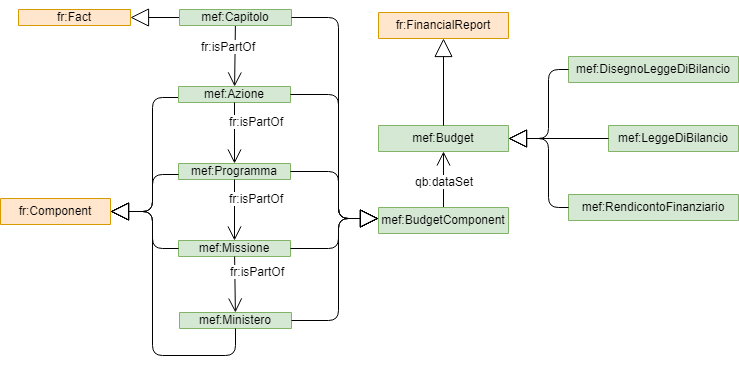

The diagram above was exported from draw.io. Its source (the exported page's mxGraphModel, read from the mxfile embedded in the PNG):
<mxGraphModel dx="1010" dy="579" grid="1" gridSize="10" guides="1" tooltips="1" connect="1" arrows="1" fold="1" page="1" pageScale="1" pageWidth="827" pageHeight="1169" math="0" shadow="0">
  <root>
    <mxCell id="0" />
    <mxCell id="1" parent="0" />
    <mxCell id="3187211106781379-4" value="fr:Fact" style="swimlane;fontStyle=0;childLayout=stackLayout;horizontal=1;startSize=19;fillColor=#ffe6cc;horizontalStack=0;resizeParent=1;resizeParentMax=0;resizeLast=0;collapsible=1;marginBottom=0;swimlaneFillColor=#ffffff;strokeColor=#d79b00;" parent="1" vertex="1" collapsed="1">
      <mxGeometry x="40" y="224" width="112" height="16" as="geometry">
        <mxRectangle x="48" y="204.5" width="174" height="45" as="alternateBounds" />
      </mxGeometry>
    </mxCell>
    <mxCell id="3187211106781379-9" value="mef:Budget" style="swimlane;fontStyle=0;childLayout=stackLayout;horizontal=1;startSize=26;fillColor=#d5e8d4;horizontalStack=0;resizeParent=1;resizeParentMax=0;resizeLast=0;collapsible=1;marginBottom=0;swimlaneFillColor=#ffffff;strokeWidth=1;strokeColor=#82b366;" parent="1" vertex="1" collapsed="1">
      <mxGeometry x="400" y="340" width="130" height="26" as="geometry">
        <mxRectangle x="492" y="320" width="230" height="56" as="alternateBounds" />
      </mxGeometry>
    </mxCell>
    <mxCell id="5c3bec17f7d63932-11" style="edgeStyle=orthogonalEdgeStyle;rounded=0;html=1;exitX=1;exitY=0.25;entryX=1;entryY=0.25;jettySize=auto;orthogonalLoop=1;" parent="1" source="3187211106781379-4" target="3187211106781379-4" edge="1">
      <mxGeometry relative="1" as="geometry" />
    </mxCell>
    <mxCell id="6f5b522f08fcb237-9" value="fr:Component" style="swimlane;fontStyle=0;childLayout=stackLayout;horizontal=1;startSize=26;fillColor=#ffe6cc;horizontalStack=0;resizeParent=1;resizeParentMax=0;resizeLast=0;collapsible=1;marginBottom=0;swimlaneFillColor=#ffffff;strokeColor=#d79b00;" parent="1" vertex="1" collapsed="1">
      <mxGeometry x="22" y="413" width="110" height="26" as="geometry">
        <mxRectangle x="50" y="328" width="180" height="52" as="alternateBounds" />
      </mxGeometry>
    </mxCell>
    <mxCell id="31" value="" style="endArrow=block;endSize=16;endFill=0;html=1;" parent="1" source="sLhDl51c1FzKxhvKlMFD-32" target="3187211106781379-4" edge="1">
      <mxGeometry width="160" relative="1" as="geometry">
        <mxPoint x="104" y="214" as="sourcePoint" />
        <mxPoint x="76" y="200" as="targetPoint" />
      </mxGeometry>
    </mxCell>
    <mxCell id="g7kN0BOhK1JbrRyHBQOF-33" value="" style="endArrow=block;endSize=16;endFill=0;html=1;edgeStyle=orthogonalEdgeStyle;" parent="1" source="sLhDl51c1FzKxhvKlMFD-33" target="6f5b522f08fcb237-9" edge="1">
      <mxGeometry width="160" relative="1" as="geometry">
        <mxPoint x="103.64285714285711" y="259.5" as="sourcePoint" />
        <mxPoint x="114" y="340" as="targetPoint" />
        <Array as="points">
          <mxPoint x="174" y="312" />
          <mxPoint x="174" y="426" />
        </Array>
      </mxGeometry>
    </mxCell>
    <mxCell id="g7kN0BOhK1JbrRyHBQOF-36" value="" style="endArrow=open;endFill=1;endSize=12;html=1;" parent="1" source="sLhDl51c1FzKxhvKlMFD-32" target="sLhDl51c1FzKxhvKlMFD-33" edge="1">
      <mxGeometry width="160" relative="1" as="geometry">
        <mxPoint x="180" y="319" as="sourcePoint" />
        <mxPoint x="254" y="287" as="targetPoint" />
      </mxGeometry>
    </mxCell>
    <mxCell id="g7kN0BOhK1JbrRyHBQOF-37" value="fr:isPartOf" style="text;html=1;resizable=0;points=[];align=center;verticalAlign=middle;labelBackgroundColor=#ffffff;" parent="g7kN0BOhK1JbrRyHBQOF-36" vertex="1" connectable="0">
      <mxGeometry x="0.4045" y="-5" relative="1" as="geometry">
        <mxPoint x="-1.5" y="-22.5" as="offset" />
      </mxGeometry>
    </mxCell>
    <mxCell id="sLhDl51c1FzKxhvKlMFD-32" value="mef:Capitolo" style="swimlane;fontStyle=0;childLayout=stackLayout;horizontal=1;startSize=19;fillColor=#d5e8d4;horizontalStack=0;resizeParent=1;resizeParentMax=0;resizeLast=0;collapsible=1;marginBottom=0;swimlaneFillColor=#ffffff;strokeColor=#82b366;" parent="1" vertex="1" collapsed="1">
      <mxGeometry x="201" y="224" width="112" height="16" as="geometry">
        <mxRectangle x="48" y="204.5" width="174" height="45" as="alternateBounds" />
      </mxGeometry>
    </mxCell>
    <mxCell id="sLhDl51c1FzKxhvKlMFD-33" value="mef:Azione" style="swimlane;fontStyle=0;childLayout=stackLayout;horizontal=1;startSize=19;fillColor=#d5e8d4;horizontalStack=0;resizeParent=1;resizeParentMax=0;resizeLast=0;collapsible=1;marginBottom=0;swimlaneFillColor=#ffffff;strokeColor=#82b366;" parent="1" vertex="1" collapsed="1">
      <mxGeometry x="200" y="301" width="112" height="16" as="geometry">
        <mxRectangle x="48" y="204.5" width="174" height="45" as="alternateBounds" />
      </mxGeometry>
    </mxCell>
    <mxCell id="sLhDl51c1FzKxhvKlMFD-34" value="mef:Programma" style="swimlane;fontStyle=0;childLayout=stackLayout;horizontal=1;startSize=19;fillColor=#d5e8d4;horizontalStack=0;resizeParent=1;resizeParentMax=0;resizeLast=0;collapsible=1;marginBottom=0;swimlaneFillColor=#ffffff;strokeColor=#82b366;" parent="1" vertex="1" collapsed="1">
      <mxGeometry x="200" y="378" width="112" height="16" as="geometry">
        <mxRectangle x="48" y="204.5" width="174" height="45" as="alternateBounds" />
      </mxGeometry>
    </mxCell>
    <mxCell id="sLhDl51c1FzKxhvKlMFD-35" value="mef:Missione" style="swimlane;fontStyle=0;childLayout=stackLayout;horizontal=1;startSize=19;fillColor=#d5e8d4;horizontalStack=0;resizeParent=1;resizeParentMax=0;resizeLast=0;collapsible=1;marginBottom=0;swimlaneFillColor=#ffffff;strokeColor=#82b366;" parent="1" vertex="1" collapsed="1">
      <mxGeometry x="200" y="455" width="112" height="16" as="geometry">
        <mxRectangle x="48" y="204.5" width="174" height="45" as="alternateBounds" />
      </mxGeometry>
    </mxCell>
    <mxCell id="sLhDl51c1FzKxhvKlMFD-36" value="mef:Ministero" style="swimlane;fontStyle=0;childLayout=stackLayout;horizontal=1;startSize=19;fillColor=#d5e8d4;horizontalStack=0;resizeParent=1;resizeParentMax=0;resizeLast=0;collapsible=1;marginBottom=0;swimlaneFillColor=#ffffff;strokeColor=#82b366;" parent="1" vertex="1" collapsed="1">
      <mxGeometry x="201" y="527" width="112" height="16" as="geometry">
        <mxRectangle x="48" y="204.5" width="174" height="45" as="alternateBounds" />
      </mxGeometry>
    </mxCell>
    <mxCell id="sLhDl51c1FzKxhvKlMFD-37" value="" style="endArrow=open;endFill=1;endSize=12;html=1;" parent="1" source="sLhDl51c1FzKxhvKlMFD-33" target="sLhDl51c1FzKxhvKlMFD-34" edge="1">
      <mxGeometry width="160" relative="1" as="geometry">
        <mxPoint x="266" y="193" as="sourcePoint" />
        <mxPoint x="266" y="311" as="targetPoint" />
      </mxGeometry>
    </mxCell>
    <mxCell id="sLhDl51c1FzKxhvKlMFD-38" value="fr:isPartOf" style="text;html=1;resizable=0;points=[];align=center;verticalAlign=middle;labelBackgroundColor=#ffffff;" parent="sLhDl51c1FzKxhvKlMFD-37" vertex="1" connectable="0">
      <mxGeometry x="0.4045" y="-5" relative="1" as="geometry">
        <mxPoint x="26.5" y="-24.5" as="offset" />
      </mxGeometry>
    </mxCell>
    <mxCell id="sLhDl51c1FzKxhvKlMFD-39" value="" style="endArrow=open;endFill=1;endSize=12;html=1;" parent="1" source="sLhDl51c1FzKxhvKlMFD-34" target="sLhDl51c1FzKxhvKlMFD-35" edge="1">
      <mxGeometry width="160" relative="1" as="geometry">
        <mxPoint x="276" y="203" as="sourcePoint" />
        <mxPoint x="276" y="321" as="targetPoint" />
      </mxGeometry>
    </mxCell>
    <mxCell id="sLhDl51c1FzKxhvKlMFD-40" value="fr:isPartOf" style="text;html=1;resizable=0;points=[];align=center;verticalAlign=middle;labelBackgroundColor=#ffffff;" parent="sLhDl51c1FzKxhvKlMFD-39" vertex="1" connectable="0">
      <mxGeometry x="0.4045" y="-5" relative="1" as="geometry">
        <mxPoint x="26.5" y="-24.5" as="offset" />
      </mxGeometry>
    </mxCell>
    <mxCell id="sLhDl51c1FzKxhvKlMFD-41" value="" style="endArrow=open;endFill=1;endSize=12;html=1;" parent="1" source="sLhDl51c1FzKxhvKlMFD-35" target="sLhDl51c1FzKxhvKlMFD-36" edge="1">
      <mxGeometry width="160" relative="1" as="geometry">
        <mxPoint x="286" y="181" as="sourcePoint" />
        <mxPoint x="286" y="299" as="targetPoint" />
      </mxGeometry>
    </mxCell>
    <mxCell id="sLhDl51c1FzKxhvKlMFD-42" value="fr:isPartOf" style="text;html=1;resizable=0;points=[];align=center;verticalAlign=middle;labelBackgroundColor=#ffffff;" parent="sLhDl51c1FzKxhvKlMFD-41" vertex="1" connectable="0">
      <mxGeometry x="0.4045" y="-5" relative="1" as="geometry">
        <mxPoint x="26.5" y="-24.5" as="offset" />
      </mxGeometry>
    </mxCell>
    <mxCell id="sLhDl51c1FzKxhvKlMFD-45" value="" style="endArrow=block;endSize=16;endFill=0;html=1;edgeStyle=orthogonalEdgeStyle;" parent="1" source="sLhDl51c1FzKxhvKlMFD-35" target="6f5b522f08fcb237-9" edge="1">
      <mxGeometry width="160" relative="1" as="geometry">
        <mxPoint x="275.7543859649122" y="330" as="sourcePoint" />
        <mxPoint x="110.14912280701765" y="423" as="targetPoint" />
        <Array as="points">
          <mxPoint x="174" y="463" />
          <mxPoint x="174" y="426" />
        </Array>
      </mxGeometry>
    </mxCell>
    <mxCell id="sLhDl51c1FzKxhvKlMFD-46" value="" style="endArrow=block;endSize=16;endFill=0;html=1;edgeStyle=orthogonalEdgeStyle;" parent="1" source="sLhDl51c1FzKxhvKlMFD-34" target="6f5b522f08fcb237-9" edge="1">
      <mxGeometry width="160" relative="1" as="geometry">
        <mxPoint x="285.7543859649122" y="340" as="sourcePoint" />
        <mxPoint x="120.14912280701765" y="433" as="targetPoint" />
        <Array as="points">
          <mxPoint x="174" y="389" />
          <mxPoint x="174" y="426" />
        </Array>
      </mxGeometry>
    </mxCell>
    <mxCell id="sLhDl51c1FzKxhvKlMFD-47" value="" style="endArrow=block;endSize=16;endFill=0;html=1;edgeStyle=orthogonalEdgeStyle;" parent="1" source="sLhDl51c1FzKxhvKlMFD-36" target="6f5b522f08fcb237-9" edge="1">
      <mxGeometry width="160" relative="1" as="geometry">
        <mxPoint x="295.7543859649122" y="350" as="sourcePoint" />
        <mxPoint x="130.14912280701765" y="443" as="targetPoint" />
        <Array as="points">
          <mxPoint x="174" y="570" />
          <mxPoint x="174" y="426" />
        </Array>
      </mxGeometry>
    </mxCell>
    <mxCell id="sLhDl51c1FzKxhvKlMFD-49" value="mef:LeggeDiBilancio" style="swimlane;fontStyle=0;childLayout=stackLayout;horizontal=1;startSize=26;fillColor=#d5e8d4;horizontalStack=0;resizeParent=1;resizeParentMax=0;resizeLast=0;collapsible=1;marginBottom=0;swimlaneFillColor=#ffffff;strokeWidth=1;strokeColor=#82b366;" parent="1" vertex="1" collapsed="1">
      <mxGeometry x="630" y="340" width="130" height="26" as="geometry">
        <mxRectangle x="492" y="320" width="230" height="56" as="alternateBounds" />
      </mxGeometry>
    </mxCell>
    <mxCell id="sLhDl51c1FzKxhvKlMFD-50" value="mef:DisegnoLeggeDiBilancio" style="swimlane;fontStyle=0;childLayout=stackLayout;horizontal=1;startSize=26;fillColor=#d5e8d4;horizontalStack=0;resizeParent=1;resizeParentMax=0;resizeLast=0;collapsible=1;marginBottom=0;swimlaneFillColor=#ffffff;strokeWidth=1;strokeColor=#82b366;" parent="1" vertex="1" collapsed="1">
      <mxGeometry x="590" y="271" width="170" height="26" as="geometry">
        <mxRectangle x="492" y="320" width="230" height="56" as="alternateBounds" />
      </mxGeometry>
    </mxCell>
    <mxCell id="sLhDl51c1FzKxhvKlMFD-51" value="mef:RendicontoFinanziario" style="swimlane;fontStyle=0;childLayout=stackLayout;horizontal=1;startSize=26;fillColor=#d5e8d4;horizontalStack=0;resizeParent=1;resizeParentMax=0;resizeLast=0;collapsible=1;marginBottom=0;swimlaneFillColor=#ffffff;strokeWidth=1;strokeColor=#82b366;" parent="1" vertex="1" collapsed="1">
      <mxGeometry x="590" y="409" width="170" height="26" as="geometry">
        <mxRectangle x="492" y="320" width="230" height="56" as="alternateBounds" />
      </mxGeometry>
    </mxCell>
    <mxCell id="sLhDl51c1FzKxhvKlMFD-53" value="" style="endArrow=block;endSize=16;endFill=0;html=1;" parent="1" source="sLhDl51c1FzKxhvKlMFD-49" target="3187211106781379-9" edge="1">
      <mxGeometry width="160" relative="1" as="geometry">
        <mxPoint x="282.4000000000001" y="181" as="sourcePoint" />
        <mxPoint x="105.59999999999991" y="285" as="targetPoint" />
      </mxGeometry>
    </mxCell>
    <mxCell id="sLhDl51c1FzKxhvKlMFD-54" value="" style="endArrow=block;endSize=16;endFill=0;html=1;edgeStyle=orthogonalEdgeStyle;" parent="1" source="sLhDl51c1FzKxhvKlMFD-50" target="3187211106781379-9" edge="1">
      <mxGeometry width="160" relative="1" as="geometry">
        <mxPoint x="292.4000000000001" y="191" as="sourcePoint" />
        <mxPoint x="115.59999999999991" y="295" as="targetPoint" />
        <Array as="points">
          <mxPoint x="570" y="284" />
          <mxPoint x="570" y="353" />
        </Array>
      </mxGeometry>
    </mxCell>
    <mxCell id="sLhDl51c1FzKxhvKlMFD-55" value="" style="endArrow=block;endSize=16;endFill=0;html=1;edgeStyle=orthogonalEdgeStyle;" parent="1" source="sLhDl51c1FzKxhvKlMFD-51" target="3187211106781379-9" edge="1">
      <mxGeometry width="160" relative="1" as="geometry">
        <mxPoint x="302.4000000000001" y="201" as="sourcePoint" />
        <mxPoint x="125.59999999999991" y="305" as="targetPoint" />
        <Array as="points">
          <mxPoint x="570" y="422" />
          <mxPoint x="570" y="353" />
        </Array>
      </mxGeometry>
    </mxCell>
    <mxCell id="sLhDl51c1FzKxhvKlMFD-56" value="fr:FinancialReport" style="swimlane;fontStyle=0;childLayout=stackLayout;horizontal=1;startSize=26;fillColor=#ffe6cc;horizontalStack=0;resizeParent=1;resizeParentMax=0;resizeLast=0;collapsible=1;marginBottom=0;swimlaneFillColor=#ffffff;strokeWidth=1;strokeColor=#d79b00;" parent="1" vertex="1" collapsed="1">
      <mxGeometry x="400" y="227" width="130" height="26" as="geometry">
        <mxRectangle x="492" y="320" width="230" height="56" as="alternateBounds" />
      </mxGeometry>
    </mxCell>
    <mxCell id="sLhDl51c1FzKxhvKlMFD-57" value="" style="endArrow=block;endSize=16;endFill=0;html=1;" parent="1" source="3187211106781379-9" target="sLhDl51c1FzKxhvKlMFD-56" edge="1">
      <mxGeometry width="160" relative="1" as="geometry">
        <mxPoint x="272.4000000000001" y="233" as="sourcePoint" />
        <mxPoint x="95.59999999999991" y="337" as="targetPoint" />
      </mxGeometry>
    </mxCell>
    <mxCell id="sLhDl51c1FzKxhvKlMFD-58" value="" style="endArrow=open;endFill=1;endSize=12;html=1;" parent="1" source="y2NakDnH1uM0n2vmerBa-31" target="3187211106781379-9" edge="1">
      <mxGeometry width="160" relative="1" as="geometry">
        <mxPoint x="266" y="193" as="sourcePoint" />
        <mxPoint x="266" y="311" as="targetPoint" />
      </mxGeometry>
    </mxCell>
    <mxCell id="sLhDl51c1FzKxhvKlMFD-59" value="qb:dataSet" style="text;html=1;resizable=0;points=[];align=center;verticalAlign=middle;labelBackgroundColor=#ffffff;" parent="sLhDl51c1FzKxhvKlMFD-58" vertex="1" connectable="0">
      <mxGeometry x="0.4045" y="-5" relative="1" as="geometry">
        <mxPoint x="-5" y="12" as="offset" />
      </mxGeometry>
    </mxCell>
    <mxCell id="y2NakDnH1uM0n2vmerBa-31" value="mef:BudgetComponent" style="swimlane;fontStyle=0;childLayout=stackLayout;horizontal=1;startSize=26;horizontalStack=0;resizeParent=1;resizeParentMax=0;resizeLast=0;collapsible=1;marginBottom=0;swimlaneFillColor=#ffffff;fillColor=#d5e8d4;strokeColor=#82b366;" parent="1" vertex="1" collapsed="1">
      <mxGeometry x="400" y="422" width="130" height="26" as="geometry">
        <mxRectangle x="50" y="328" width="180" height="52" as="alternateBounds" />
      </mxGeometry>
    </mxCell>
    <mxCell id="y2NakDnH1uM0n2vmerBa-32" value="" style="endArrow=block;endSize=16;endFill=0;html=1;edgeStyle=orthogonalEdgeStyle;" parent="1" source="sLhDl51c1FzKxhvKlMFD-32" target="y2NakDnH1uM0n2vmerBa-31" edge="1">
      <mxGeometry width="160" relative="1" as="geometry">
        <mxPoint x="211" y="242" as="sourcePoint" />
        <mxPoint x="162" y="242" as="targetPoint" />
        <Array as="points">
          <mxPoint x="360" y="232" />
          <mxPoint x="360" y="433" />
        </Array>
      </mxGeometry>
    </mxCell>
    <mxCell id="y2NakDnH1uM0n2vmerBa-33" value="" style="endArrow=block;endSize=16;endFill=0;html=1;edgeStyle=orthogonalEdgeStyle;" parent="1" source="sLhDl51c1FzKxhvKlMFD-33" target="y2NakDnH1uM0n2vmerBa-31" edge="1">
      <mxGeometry width="160" relative="1" as="geometry">
        <mxPoint x="221" y="252" as="sourcePoint" />
        <mxPoint x="172" y="252" as="targetPoint" />
        <Array as="points">
          <mxPoint x="360" y="309" />
          <mxPoint x="360" y="433" />
        </Array>
      </mxGeometry>
    </mxCell>
    <mxCell id="y2NakDnH1uM0n2vmerBa-34" value="" style="endArrow=block;endSize=16;endFill=0;html=1;edgeStyle=orthogonalEdgeStyle;" parent="1" source="sLhDl51c1FzKxhvKlMFD-34" target="y2NakDnH1uM0n2vmerBa-31" edge="1">
      <mxGeometry width="160" relative="1" as="geometry">
        <mxPoint x="231" y="262" as="sourcePoint" />
        <mxPoint x="182" y="262" as="targetPoint" />
        <Array as="points">
          <mxPoint x="360" y="386" />
          <mxPoint x="360" y="433" />
        </Array>
      </mxGeometry>
    </mxCell>
    <mxCell id="y2NakDnH1uM0n2vmerBa-35" value="" style="endArrow=block;endSize=16;endFill=0;html=1;edgeStyle=orthogonalEdgeStyle;" parent="1" source="sLhDl51c1FzKxhvKlMFD-35" target="y2NakDnH1uM0n2vmerBa-31" edge="1">
      <mxGeometry width="160" relative="1" as="geometry">
        <mxPoint x="241" y="272" as="sourcePoint" />
        <mxPoint x="192" y="272" as="targetPoint" />
        <Array as="points">
          <mxPoint x="360" y="463" />
          <mxPoint x="360" y="433" />
        </Array>
      </mxGeometry>
    </mxCell>
    <mxCell id="y2NakDnH1uM0n2vmerBa-36" value="" style="endArrow=block;endSize=16;endFill=0;html=1;edgeStyle=orthogonalEdgeStyle;" parent="1" source="sLhDl51c1FzKxhvKlMFD-36" target="y2NakDnH1uM0n2vmerBa-31" edge="1">
      <mxGeometry width="160" relative="1" as="geometry">
        <mxPoint x="251" y="282" as="sourcePoint" />
        <mxPoint x="202" y="282" as="targetPoint" />
        <Array as="points">
          <mxPoint x="360" y="535" />
          <mxPoint x="360" y="433" />
        </Array>
      </mxGeometry>
    </mxCell>
  </root>
</mxGraphModel>